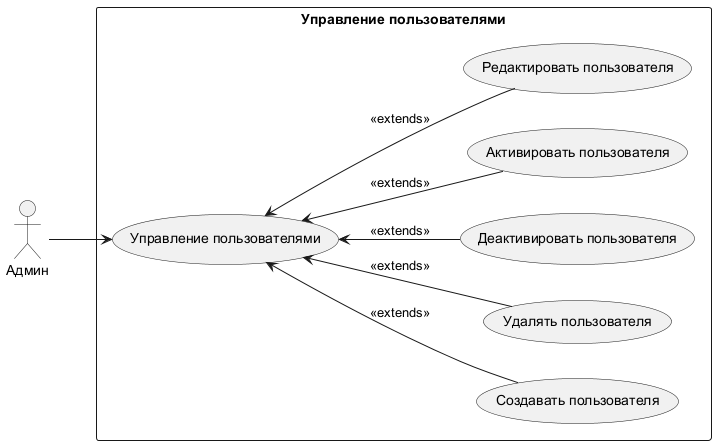

The diagram above was rendered by PlantUML. Its source (embedded in the PNG):
@startuml
left to right direction

actor "Админ" as Admin

rectangle "Управление пользователями" {
    usecase "Управление пользователями" as UC_ManageUsers
    usecase "Создавать пользователя" as UC_CreateUser
    usecase "Удалять пользователя" as UC_DeleteUser
    usecase "Деактивировать пользователя" as UC_DeactivateUser
    usecase "Активировать пользователя" as UC_ActivateUser
    usecase "Редактировать пользователя" as UC_EditUser
}

UC_ManageUsers <-- UC_CreateUser : <<extends>>
UC_ManageUsers <-- UC_DeleteUser : <<extends>>
UC_ManageUsers <-- UC_DeactivateUser : <<extends>>
UC_ManageUsers <-- UC_ActivateUser : <<extends>>
UC_ManageUsers <-- UC_EditUser : <<extends>>

Admin --> UC_ManageUsers
@enduml